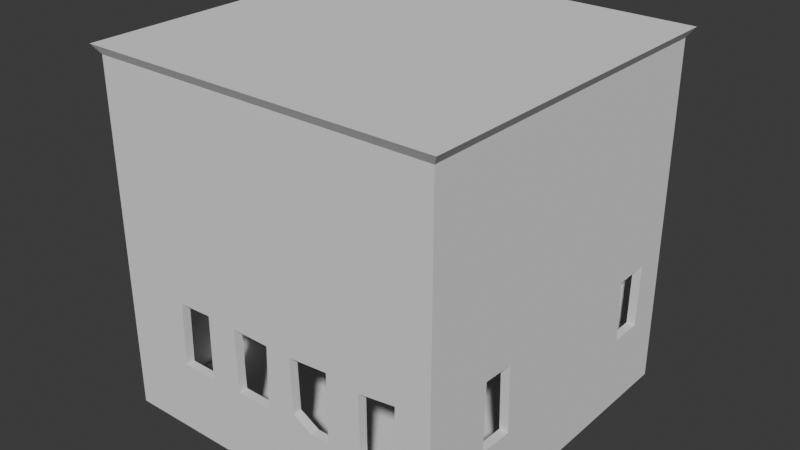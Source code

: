 # Source: Map.blend  (saved by Blender 4.0.36; exported with 4.5.12 LTS)
import bpy
from mathutils import Matrix  # noqa: F401  (used for matrix-valued properties, if any)

bpy.ops.wm.read_factory_settings(use_empty=True)
scene = bpy.context.scene
scene.name = 'Scene'

# ---- collections
col_collection = bpy.data.collections.new('Collection'); scene.collection.children.link(col_collection)

# ---- world
world_world = bpy.data.worlds.new('World'); scene.world = world_world
world_world.use_nodes = True; world_world.node_tree.nodes.clear()
_N = world_world.node_tree.nodes; _L = world_world.node_tree.links
n0 = _N.new('ShaderNodeOutputWorld'); n0.name = 'World Output'; n0.location = (300, 300)
n1 = _N.new('ShaderNodeBackground'); n1.name = 'Background'; n1.location = (10, 300)
n1.inputs[0].default_value = (0.05088, 0.05088, 0.05088, 1.0)
_L.new(n1.outputs[0], n0.inputs[0])
n0.is_active_output = True
world_world.color = (0.05088, 0.05088, 0.05088)
world_world.use_sun_shadow = False
world_world.sun_shadow_jitter_overblur = 0.0

# ---- meshes
me_cube_001 = bpy.data.meshes.new('Cube.001')
me_cube_001.from_pydata([(-1.0, -1.0, -1.0), (-1.0, -1.0, 1.0), (-1.0, 1.0, -1.0), (-1.0, 1.0, 1.0), (1.0, -1.0, -1.0), (1.0, -1.0, 1.0), (1.0, 1.0, -1.0), (1.0, 1.0, 1.0), (-1.0, 0.2937, -1.0), (-1.0, -0.1407, -1.0), (-1.0, 0.2937, -0.5105), (-1.0, -0.1407, -0.5105), (-1.036, -1.036, 1.055), (-1.036, 1.036, 1.055), (1.036, 1.036, 1.055), (1.036, -1.036, 1.055), (-1.0, 0.8109, -0.2053), (-1.0, 0.8028, -0.5863), (-1.0, 0.6068, -0.5836), (-1.0, 0.6013, -0.2025), (-1.0, -0.3867, -0.2134), (-1.0, -0.3948, -0.1971), (-1.0, -0.4003, -0.5945), (-1.0, -0.6099, -0.5999), (-1.0, -0.6071, -0.1998), (-0.5894, 1.0, -0.2107), (-0.3962, 1.0, -0.2053), (-0.3989, 1.0, -0.5999), (-0.5976, 1.0, -0.5972), (-0.2084, 1.0, -0.3122), (2.222e-05, 1.0, -0.4308), (-0.006944, 1.0, -0.5945), (-0.2084, 1.0, -0.5972), (0.009387, 1.0, -0.2107), (-0.2084, 1.0, -0.2053), (0.1883, 1.0, -0.5379), (0.2786, 1.0, -0.5894), (0.189, 1.0, -0.5918), (0.404, 1.0, -0.2107), (0.3932, 1.0, -0.5863), (0.1836, 1.0, -0.1998), (0.6, 1.0, -0.2025), (0.796, 1.0, -0.208), (0.796, 1.0, -0.6108), (0.5973, 1.0, -0.5999), (-0.5921, -1.0, -0.2189), (-0.6003, -1.0, -0.589), (-0.3934, -1.0, -0.5918), (-0.3907, -1.0, -0.2107), (-0.2088, -1.0, -0.3139), (0.008282, -1.0, -0.4372), (-0.2029, -1.0, -0.5809), (0.003943, -1.0, -0.5836), (-0.2111, -1.0, -0.2134), (0.01483, -1.0, -0.2161), (0.1759, -1.0, -0.5323), (0.2879, -1.0, -0.5958), (0.1781, -1.0, -0.5945), (0.1645, -1.0, -0.2161), (0.3986, -1.0, -0.5972), (0.3986, -1.0, -0.1971), (0.5946, -1.0, -0.2216), (0.5973, -1.0, -0.5863), (0.7987, -1.0, -0.5999), (0.8042, -1.0, -0.1917), (1.0, -0.4166, -0.1998), (1.0, -0.599, -0.1917), (1.0, -0.6071, -0.5836), (1.0, -0.403, -0.589), (1.0, 0.5959, -0.2161), (1.0, 0.6068, -0.5754), (1.0, 0.8, -0.5754), (1.0, 0.8082, -0.208), (-1.036, 0.4509, 1.055), (1.036, 0.4509, 1.055)], [], [(0, 1, 3, 2, 16, 19, 10, 11, 21, 24, 23), (2, 28, 27, 26, 29, 32, 31, 30, 35, 37, 36, 6), (6, 68, 67, 4), (4, 56, 57, 55, 50, 52, 51, 49, 48, 47, 46, 0), (2, 6, 4, 0, 9, 8), (7, 3, 13, 14), (74, 73, 12, 15), (5, 7, 14, 74, 15), (3, 1, 12, 73, 13), (1, 5, 15, 12), (10, 19, 18, 17, 16, 2, 8), (22, 21, 20, 11, 9, 0, 23), (20, 21, 11), (6, 36, 44, 43), (42, 41, 44, 36, 39, 38, 40, 35, 30, 33, 34, 29, 26, 25, 28, 2, 3, 7, 6, 43), (0, 46, 45, 48, 49, 53, 54, 50, 55, 58, 60, 61, 64, 4, 5, 1), (55, 57, 56), (4, 64, 63, 62, 61, 60, 59, 56), (4, 67, 66, 65, 69, 72, 6, 7, 5), (6, 72, 71, 70, 69, 65, 68), (14, 13, 73, 74)])
_uv = me_cube_001.uv_layers.new(name='UVMap')
_uv.uv.foreach_set('vector', [0.375, 0.0, 0.625, 0.0, 0.625, 0.25, 0.375, 0.25, 0.4743, 0.2264, 0.4747, 0.2002, 0.4362, 0.1617, 0.4362, 0.1074, 0.4754, 0.07565, 0.475, 0.04911, 0.425, 0.04877, 0.375, 0.25, 0.4253, 0.3003, 0.425, 0.3251, 0.4743, 0.3255, 0.461, 0.349, 0.4253, 0.349, 0.4257, 0.3741, 0.4462, 0.375, 0.4328, 0.3985, 0.426, 0.3986, 0.4263, 0.4098, 0.375, 0.5, 0.375, 0.5, 0.4264, 0.6754, 0.4271, 0.7009, 0.375, 0.75, 0.375, 0.75, 0.4255, 0.839, 0.4257, 0.8527, 0.4335, 0.853, 0.4454, 0.874, 0.4271, 0.8745, 0.4274, 0.9004, 0.4608, 0.9011, 0.4737, 0.9238, 0.426, 0.9242, 0.4264, 0.95, 0.375, 1.0, 0.125, 0.5, 0.375, 0.5, 0.375, 0.75, 0.125, 0.75, 0.125, 0.6426, 0.125, 0.5883, 0.625, 0.5, 0.625, 0.25, 0.625, 0.25, 0.625, 0.5, 0.625, 0.5706, 0.875, 0.5706, 0.875, 0.75, 0.625, 0.75, 0.625, 0.75, 0.625, 0.5, 0.625, 0.5, 0.625, 0.5706, 0.625, 0.75, 0.625, 0.25, 0.625, 0.0, 0.625, 0.0, 0.625, 0.1794, 0.625, 0.25, 0.625, 1.0, 0.625, 0.75, 0.625, 0.75, 0.625, 1.0, 0.4362, 0.1617, 0.4747, 0.2002, 0.4271, 0.2008, 0.4267, 0.2253, 0.4743, 0.2264, 0.375, 0.25, 0.375, 0.1617, 0.4257, 0.07497, 0.4754, 0.07565, 0.4733, 0.07667, 0.4362, 0.1074, 0.375, 0.1074, 0.375, 0.0, 0.425, 0.04877, 0.4733, 0.07667, 0.4754, 0.07565, 0.4362, 0.1074, 0.375, 0.5, 0.4263, 0.4098, 0.425, 0.4497, 0.4236, 0.4745, 0.474, 0.4745, 0.4747, 0.45, 0.425, 0.4497, 0.4263, 0.4098, 0.4267, 0.4241, 0.4737, 0.4255, 0.475, 0.3979, 0.4328, 0.3985, 0.4462, 0.375, 0.4737, 0.3762, 0.4743, 0.349, 0.461, 0.349, 0.4743, 0.3255, 0.4737, 0.3013, 0.4253, 0.3003, 0.375, 0.25, 0.625, 0.25, 0.625, 0.5, 0.375, 0.5, 0.4236, 0.4745, 0.375, 1.0, 0.4264, 0.95, 0.4726, 0.949, 0.4737, 0.9238, 0.4608, 0.9011, 0.4733, 0.9014, 0.473, 0.8731, 0.4454, 0.874, 0.4335, 0.853, 0.473, 0.8544, 0.4754, 0.8252, 0.4723, 0.8007, 0.476, 0.7745, 0.375, 0.75, 0.625, 0.75, 0.625, 1.0, 0.4335, 0.853, 0.4257, 0.8527, 0.4255, 0.839, 0.375, 0.75, 0.476, 0.7745, 0.425, 0.7752, 0.4267, 0.8003, 0.4723, 0.8007, 0.4754, 0.8252, 0.4253, 0.8252, 0.4255, 0.839, 0.375, 0.75, 0.4271, 0.7009, 0.476, 0.6999, 0.475, 0.6771, 0.473, 0.5505, 0.474, 0.524, 0.375, 0.5, 0.625, 0.5, 0.625, 0.75, 0.375, 0.5, 0.474, 0.524, 0.4281, 0.525, 0.4281, 0.5492, 0.473, 0.5505, 0.475, 0.6771, 0.4264, 0.6754, 0.625, 0.5, 0.875, 0.5, 0.875, 0.5706, 0.625, 0.5706])
me_cube_001.update()
me_plane_002 = bpy.data.meshes.new('Plane.002')
me_plane_002.from_pydata([(-1.0, -1.0, -1.446), (1.0, -1.0, -1.446), (-1.0, 0.4601, -1.446), (1.0, 0.4601, -1.446), (-0.4521, -1.0, -1.446), (1.0, -0.3536, -1.446)], [], [(4, 1, 5), (0, 4, 5, 3, 2)])
_uv = me_plane_002.uv_layers.new(name='UVMap')
_uv.uv.foreach_set('vector', [0.274, 0.0, 1.0, 0.0, 1.0, 0.3232, 0.0, 0.0, 0.274, 0.0, 1.0, 0.3232, 1.0, 0.7301, 0.0, 0.7301])
me_plane_002.update()

# ---- objects
ob_cube = bpy.data.objects.new('Cube', me_cube_001)
ob_plane = bpy.data.objects.new('Plane', me_plane_002)

# ---- transforms, parenting, visibility, modifiers, constraints
ob_cube.location = (0.0, 0.0, 5.0)
ob_cube.scale = (5.0, 5.0, 5.0)
_m = ob_cube.modifiers.new('Solidify', 'SOLIDIFY')
_m.thickness = 0.05
ob_plane.location = (0.0, 0.0, 12.12)
ob_plane.scale = (4.9, 4.9, 4.9)

# ---- collection membership
col_collection.objects.link(ob_cube)
col_collection.objects.link(ob_plane)

# ---- scene / render settings (as saved in the file)
scene.frame_start = 1; scene.frame_end = 250; scene.frame_set(1)
scene.render.engine = 'BLENDER_EEVEE_NEXT'
scene.cycles.sampling_pattern = 'TABULATED_SOBOL'
bpy.context.view_layer.update()

# ---- added for rendering (the .blend has no active camera and no usable light): camera, sun
cam_auto = bpy.data.cameras.new('AutoCamera')
cam_auto.lens = 50.0
cam_auto.sensor_width = 36.0
cam_auto.clip_end = 1000.0
ob_auto_camera = bpy.data.objects.new('AutoCamera', cam_auto)
scene.collection.objects.link(ob_auto_camera)
ob_auto_camera.location = (16.5572, -19.8686, 18.3842)
ob_auto_camera.rotation_euler = (1.09748, -7.21219e-08, 0.694738)
scene.camera = ob_auto_camera
light_auto_sun = bpy.data.lights.new('AutoSun', 'SUN')
light_auto_sun.energy = 3.0
light_auto_sun.angle = 0.0523599
ob_auto_sun = bpy.data.objects.new('AutoSun', light_auto_sun)
scene.collection.objects.link(ob_auto_sun)
ob_auto_sun.rotation_euler = (0.872665, 0.174533, 0.523599)
bpy.context.view_layer.update()
